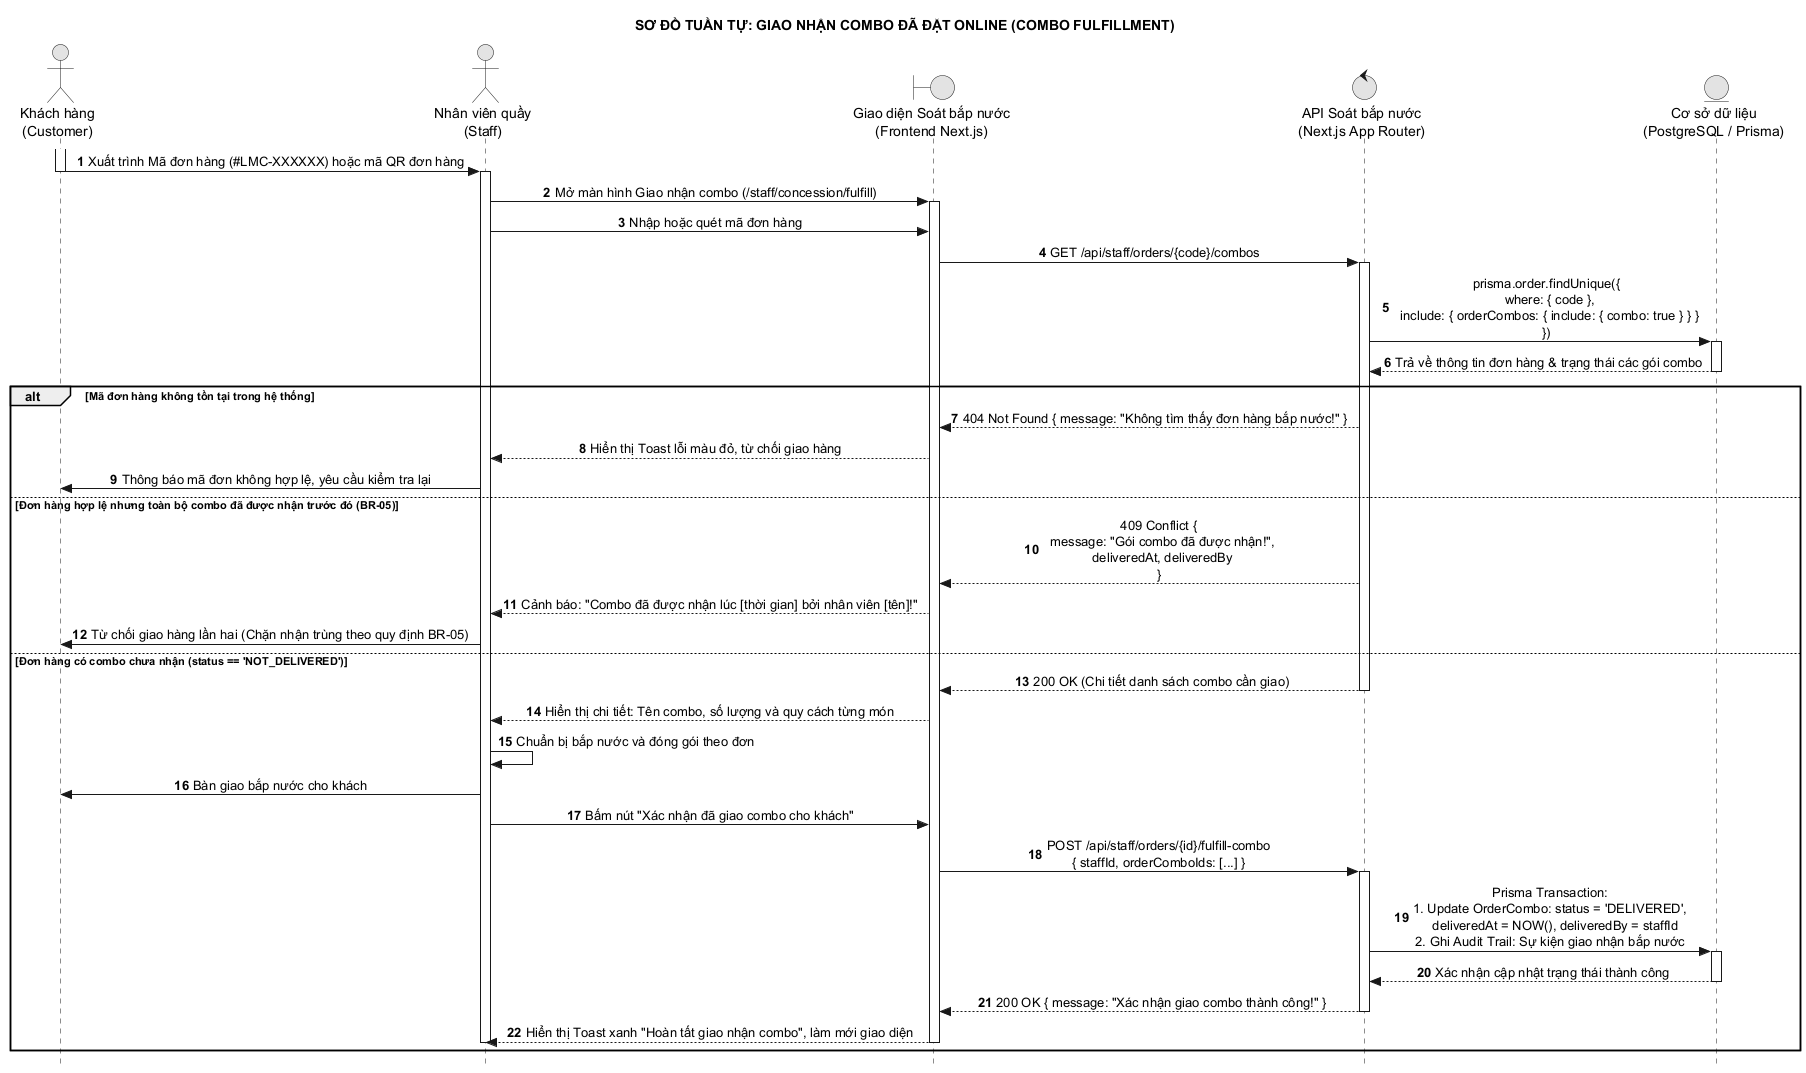

The diagram above was rendered by PlantUML. Its source (embedded in the PNG):
@startuml 15_giao_nhan_combo_online
hide footbox
title SƠ ĐỒ TUẦN TỰ: GIAO NHẬN COMBO ĐÃ ĐẶT ONLINE (COMBO FULFILLMENT)
autonumber
skinparam style strictuml
skinparam monochrome true
skinparam shadowing false
skinparam defaultTextAlignment center

actor "Khách hàng\n(Customer)" as KH
actor "Nhân viên quầy\n(Staff)" as NV
boundary "Giao diện Soát bắp nước\n(Frontend Next.js)" as UI
control "API Soát bắp nước\n(Next.js App Router)" as API
entity "Cơ sở dữ liệu\n(PostgreSQL / Prisma)" as DB

activate KH
KH -> NV : Xuất trình Mã đơn hàng (#LMC-XXXXXX) hoặc mã QR đơn hàng
deactivate KH

activate NV
NV -> UI : Mở màn hình Giao nhận combo (/staff/concession/fulfill)
activate UI
NV -> UI : Nhập hoặc quét mã đơn hàng

UI -> API : GET /api/staff/orders/{code}/combos
activate API

API -> DB : prisma.order.findUnique({\n  where: { code },\n  include: { orderCombos: { include: { combo: true } } }\n})
activate DB
DB --> API : Trả về thông tin đơn hàng & trạng thái các gói combo
deactivate DB

alt Mã đơn hàng không tồn tại trong hệ thống
    API --> UI : 404 Not Found { message: "Không tìm thấy đơn hàng bắp nước!" }
    UI --> NV : Hiển thị Toast lỗi màu đỏ, từ chối giao hàng
    NV -> KH : Thông báo mã đơn không hợp lệ, yêu cầu kiểm tra lại
else Đơn hàng hợp lệ nhưng toàn bộ combo đã được nhận trước đó (BR-05)
    API --> UI : 409 Conflict {\n  message: "Gói combo đã được nhận!",\n  deliveredAt, deliveredBy\n}
    UI --> NV : Cảnh báo: "Combo đã được nhận lúc [thời gian] bởi nhân viên [tên]!"
    NV -> KH : Từ chối giao hàng lần hai (Chặn nhận trùng theo quy định BR-05)
else Đơn hàng có combo chưa nhận (status == 'NOT_DELIVERED')
    API --> UI : 200 OK (Chi tiết danh sách combo cần giao)
    deactivate API
    UI --> NV : Hiển thị chi tiết: Tên combo, số lượng và quy cách từng món
    
    NV -> NV : Chuẩn bị bắp nước và đóng gói theo đơn
    NV -> KH : Bàn giao bắp nước cho khách
    NV -> UI : Bấm nút "Xác nhận đã giao combo cho khách"
    
    UI -> API : POST /api/staff/orders/{id}/fulfill-combo\n{ staffId, orderComboIds: [...] }
    activate API
    
    API -> DB : Prisma Transaction:\n1. Update OrderCombo: status = 'DELIVERED',\n   deliveredAt = NOW(), deliveredBy = staffId\n2. Ghi Audit Trail: Sự kiện giao nhận bắp nước
    activate DB
    DB --> API : Xác nhận cập nhật trạng thái thành công
    deactivate DB
    
    API --> UI : 200 OK { message: "Xác nhận giao combo thành công!" }
    deactivate API
    
    UI --> NV : Hiển thị Toast xanh "Hoàn tất giao nhận combo", làm mới giao diện
    deactivate UI
    deactivate NV
end

@enduml